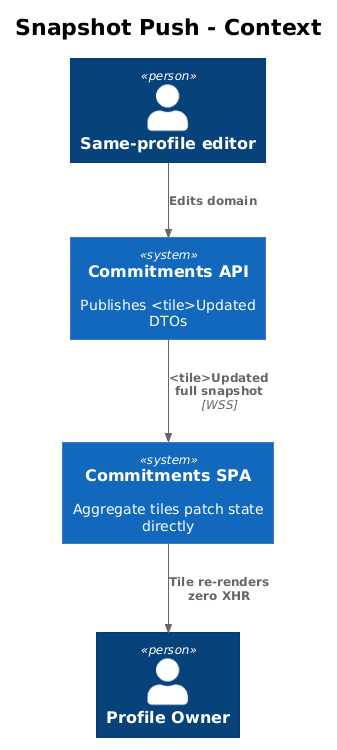

The diagram above was rendered by PlantUML. Its source (embedded in the PNG):
@startuml
!theme plain
!include <C4/C4_Context>

title Snapshot Push - Context

Person(owner, "Profile Owner", "")
Person(other, "Same-profile editor", "")
System(spa, "Commitments SPA", "Aggregate tiles patch state directly")
System(api, "Commitments API", "Publishes <tile>Updated DTOs")

Rel(other, api, "Edits domain")
Rel(api, spa, "<tile>Updated\nfull snapshot", "WSS")
Rel(spa, owner, "Tile re-renders\nzero XHR")
@enduml